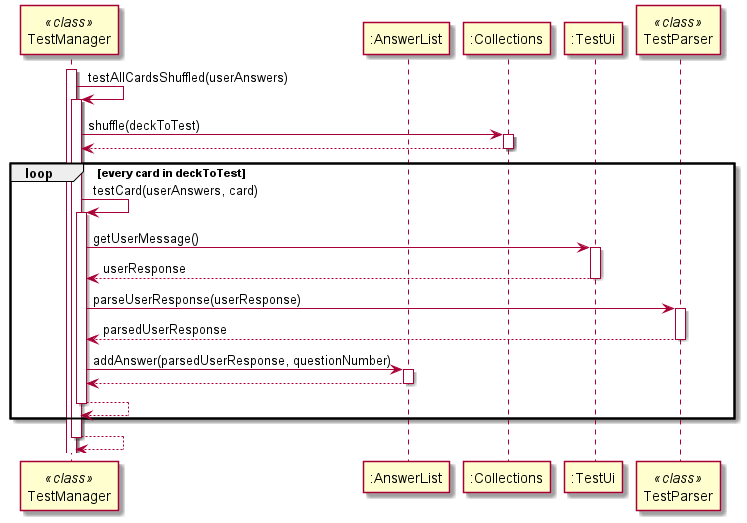

The diagram above was rendered by PlantUML. Its source (embedded in the PNG):
@startuml
participant "TestManager" as TestManager << class >>
participant ":AnswerList" as AnswerList
participant ":Collections" as Collections
participant ":TestUi" as TestUi
participant "TestParser" as TestParser << class >>

activate TestManager

TestManager -> TestManager : testAllCardsShuffled(userAnswers)
activate TestManager

TestManager -> Collections : shuffle(deckToTest)
activate Collections

Collections --> TestManager
deactivate Collections

loop every card in deckToTest

TestManager -> TestManager : testCard(userAnswers, card)
activate TestManager

'TestManager -> TestUi : printQuestion(card, questionNumber)
'TestUi --> TestManager

TestManager -> TestUi : getUserMessage()
activate TestUi
TestUi --> TestManager : userResponse
deactivate TestUi

TestManager -> TestParser : parseUserResponse(userResponse)
activate TestParser
TestParser --> TestManager : parsedUserResponse
deactivate TestParser

TestManager -> AnswerList : addAnswer(parsedUserResponse, questionNumber)
activate AnswerList
AnswerList --> TestManager
deactivate AnswerList

TestManager --> TestManager
deactivate TestManager
end

TestManager --> TestManager
deactivate TestManager
@enduml